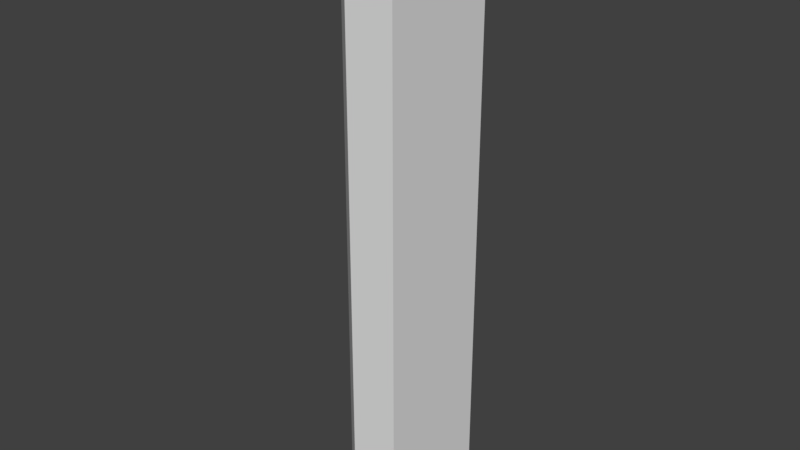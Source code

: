 # Source: PillarBaseTri_0.14x0.2x1.blend  (saved by Blender 2.79.0; exported with 4.5.12 LTS)
import bpy
from mathutils import Matrix  # noqa: F401  (used for matrix-valued properties, if any)

bpy.ops.wm.read_factory_settings(use_empty=True)
scene = bpy.context.scene
scene.name = 'Scene'

# ---- collections
col_collection_1 = bpy.data.collections.new('Collection 1'); scene.collection.children.link(col_collection_1)

# ---- world
world_world = bpy.data.worlds.new('World'); scene.world = world_world
world_world.color = (0.05088, 0.05088, 0.05088)
world_world.use_sun_shadow = False
world_world.sun_shadow_jitter_overblur = 0.0
world_world.cycles.sampling_method = 'MANUAL'

# ---- meshes
me_pillarbasetri_0_14x0_2x1_a = bpy.data.meshes.new('PillarBaseTri_0.14x0.2x1_A')
me_pillarbasetri_0_14x0_2x1_a.from_pydata([(-0.1414, -0.1414, 1.0), (4.215e-07, 5.96e-08, 0.0), (-0.1414, -0.1414, 0.0), (4.425e-07, -0.2, 1.0), (1.686e-07, -0.2, 0.0), (-0.08237, -0.1988, 1.0), (-0.08237, -0.1988, 1.937e-07), (4.215e-07, -1.192e-07, 1.0)], [], [(1, 2, 0, 7), (3, 7, 5), (5, 0, 2, 6), (4, 3, 5, 6), (2, 1, 6), (1, 4, 6), (0, 5, 7), (1, 7, 3, 4)])
me_pillarbasetri_0_14x0_2x1_a.use_remesh_preserve_volume = False
me_pillarbasetri_0_14x0_2x1_a.use_remesh_preserve_attributes = False
me_pillarbasetri_0_14x0_2x1_a.use_mirror_vertex_groups = False
me_pillarbasetri_0_14x0_2x1_a.update()

# ---- objects
ob_pillarbasetri_0_14x0_2x1 = bpy.data.objects.new('PillarBaseTri_0.14x0.2x1', me_pillarbasetri_0_14x0_2x1_a)

# ---- transforms, parenting, visibility, modifiers, constraints
ob_pillarbasetri_0_14x0_2x1.location = (0.0, 0.0, 0.0)
ob_pillarbasetri_0_14x0_2x1.lock_rotations_4d = False
ob_pillarbasetri_0_14x0_2x1.empty_display_type = 'ARROWS'
ob_pillarbasetri_0_14x0_2x1.lineart.crease_threshold = 0.0

# ---- collection membership
col_collection_1.objects.link(ob_pillarbasetri_0_14x0_2x1)

# ---- scene / render settings (as saved in the file)
scene.frame_start = 1; scene.frame_end = 250; scene.frame_set(1)
scene.render.engine = 'BLENDER_EEVEE_NEXT'
scene.render.resolution_percentage = 50
scene.render.dither_intensity = 0.0
scene.cycles.use_denoising = False
scene.cycles.samples = 128
scene.cycles.sampling_pattern = 'TABULATED_SOBOL'
scene.cycles.use_adaptive_sampling = False
scene.cycles.use_light_tree = False
scene.cycles.blur_glossy = 0.0
scene.cycles.sample_clamp_indirect = 0.0
scene.view_settings.view_transform = 'Standard'
bpy.context.view_layer.update()

# ---- added for rendering (the .blend has no active camera and no usable light): camera, sun
cam_auto = bpy.data.cameras.new('AutoCamera')
cam_auto.lens = 50.0
cam_auto.sensor_width = 36.0
cam_auto.clip_end = 1000.0
ob_auto_camera = bpy.data.objects.new('AutoCamera', cam_auto)
scene.collection.objects.link(ob_auto_camera)
ob_auto_camera.location = (0.881867, -1.24309, 1.26206)
ob_auto_camera.rotation_euler = (1.09748, -7.21219e-08, 0.694738)
scene.camera = ob_auto_camera
light_auto_sun = bpy.data.lights.new('AutoSun', 'SUN')
light_auto_sun.energy = 3.0
light_auto_sun.angle = 0.0523599
ob_auto_sun = bpy.data.objects.new('AutoSun', light_auto_sun)
scene.collection.objects.link(ob_auto_sun)
ob_auto_sun.rotation_euler = (0.872665, 0.174533, 0.523599)
bpy.context.view_layer.update()
